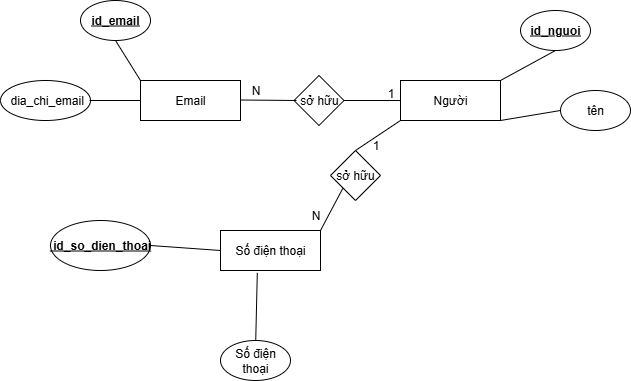

The diagram above was exported from draw.io. Its source (the exported page's mxGraphModel, read from the mxfile embedded in the PNG):
<mxGraphModel dx="1042" dy="527" grid="1" gridSize="10" guides="1" tooltips="1" connect="1" arrows="1" fold="1" page="1" pageScale="1" pageWidth="827" pageHeight="1169" math="0" shadow="0">
  <root>
    <mxCell id="0" />
    <mxCell id="1" parent="0" />
    <mxCell id="wLkLmNnlrCYeV2iraQ7t-1" value="Email" style="rounded=0;whiteSpace=wrap;html=1;" vertex="1" parent="1">
      <mxGeometry x="210" y="160" width="100" height="40" as="geometry" />
    </mxCell>
    <mxCell id="wLkLmNnlrCYeV2iraQ7t-2" value="&lt;b&gt;&lt;u&gt;id_email&lt;/u&gt;&lt;/b&gt;" style="ellipse;whiteSpace=wrap;html=1;" vertex="1" parent="1">
      <mxGeometry x="150" y="80" width="70" height="40" as="geometry" />
    </mxCell>
    <mxCell id="wLkLmNnlrCYeV2iraQ7t-3" value="&amp;nbsp;dia_chi_email" style="ellipse;whiteSpace=wrap;html=1;" vertex="1" parent="1">
      <mxGeometry x="70" y="160" width="90" height="40" as="geometry" />
    </mxCell>
    <mxCell id="wLkLmNnlrCYeV2iraQ7t-6" value="" style="endArrow=none;html=1;rounded=0;exitX=0;exitY=0.5;exitDx=0;exitDy=0;entryX=0.5;entryY=1;entryDx=0;entryDy=0;" edge="1" parent="1" source="wLkLmNnlrCYeV2iraQ7t-1">
      <mxGeometry width="50" height="50" relative="1" as="geometry">
        <mxPoint x="159" y="240" as="sourcePoint" />
        <mxPoint x="159" y="180" as="targetPoint" />
      </mxGeometry>
    </mxCell>
    <mxCell id="wLkLmNnlrCYeV2iraQ7t-7" value="" style="endArrow=none;html=1;rounded=0;exitX=0;exitY=0;exitDx=0;exitDy=0;entryX=0.5;entryY=1;entryDx=0;entryDy=0;" edge="1" parent="1" source="wLkLmNnlrCYeV2iraQ7t-1" target="wLkLmNnlrCYeV2iraQ7t-2">
      <mxGeometry width="50" height="50" relative="1" as="geometry">
        <mxPoint x="160" y="180" as="sourcePoint" />
        <mxPoint x="160" y="120" as="targetPoint" />
      </mxGeometry>
    </mxCell>
    <mxCell id="wLkLmNnlrCYeV2iraQ7t-8" value="Người" style="rounded=0;whiteSpace=wrap;html=1;" vertex="1" parent="1">
      <mxGeometry x="470" y="160" width="100" height="40" as="geometry" />
    </mxCell>
    <mxCell id="wLkLmNnlrCYeV2iraQ7t-9" value="&lt;b&gt;&lt;u&gt;id_nguoi&lt;/u&gt;&lt;/b&gt;" style="ellipse;whiteSpace=wrap;html=1;" vertex="1" parent="1">
      <mxGeometry x="590" y="90" width="70" height="40" as="geometry" />
    </mxCell>
    <mxCell id="wLkLmNnlrCYeV2iraQ7t-10" value="tên" style="ellipse;whiteSpace=wrap;html=1;" vertex="1" parent="1">
      <mxGeometry x="630" y="170" width="70" height="40" as="geometry" />
    </mxCell>
    <mxCell id="wLkLmNnlrCYeV2iraQ7t-11" value="" style="endArrow=none;html=1;rounded=0;exitX=1;exitY=1;exitDx=0;exitDy=0;entryX=0;entryY=0.5;entryDx=0;entryDy=0;" edge="1" parent="1" source="wLkLmNnlrCYeV2iraQ7t-8" target="wLkLmNnlrCYeV2iraQ7t-10">
      <mxGeometry width="50" height="50" relative="1" as="geometry">
        <mxPoint x="539" y="340" as="sourcePoint" />
        <mxPoint x="539" y="280" as="targetPoint" />
      </mxGeometry>
    </mxCell>
    <mxCell id="wLkLmNnlrCYeV2iraQ7t-12" value="" style="endArrow=none;html=1;rounded=0;exitX=1;exitY=0;exitDx=0;exitDy=0;entryX=0.5;entryY=1;entryDx=0;entryDy=0;" edge="1" parent="1" source="wLkLmNnlrCYeV2iraQ7t-8" target="wLkLmNnlrCYeV2iraQ7t-9">
      <mxGeometry width="50" height="50" relative="1" as="geometry">
        <mxPoint x="540" y="280" as="sourcePoint" />
        <mxPoint x="540" y="220" as="targetPoint" />
      </mxGeometry>
    </mxCell>
    <mxCell id="wLkLmNnlrCYeV2iraQ7t-13" value="Số điện thoại" style="rounded=0;whiteSpace=wrap;html=1;" vertex="1" parent="1">
      <mxGeometry x="290" y="310" width="100" height="40" as="geometry" />
    </mxCell>
    <mxCell id="wLkLmNnlrCYeV2iraQ7t-14" value="&lt;b&gt;&lt;u&gt;&amp;nbsp;id_so_dien_thoai&lt;/u&gt;&lt;/b&gt;" style="ellipse;whiteSpace=wrap;html=1;" vertex="1" parent="1">
      <mxGeometry x="120" y="300" width="100" height="50" as="geometry" />
    </mxCell>
    <mxCell id="wLkLmNnlrCYeV2iraQ7t-15" value="Số điện thoại" style="ellipse;whiteSpace=wrap;html=1;" vertex="1" parent="1">
      <mxGeometry x="290" y="420" width="70" height="40" as="geometry" />
    </mxCell>
    <mxCell id="wLkLmNnlrCYeV2iraQ7t-18" value="" style="endArrow=none;html=1;rounded=0;exitX=0.368;exitY=1.06;exitDx=0;exitDy=0;exitPerimeter=0;" edge="1" parent="1" source="wLkLmNnlrCYeV2iraQ7t-13" target="wLkLmNnlrCYeV2iraQ7t-15">
      <mxGeometry width="50" height="50" relative="1" as="geometry">
        <mxPoint x="279" y="540" as="sourcePoint" />
        <mxPoint x="279" y="480" as="targetPoint" />
      </mxGeometry>
    </mxCell>
    <mxCell id="wLkLmNnlrCYeV2iraQ7t-19" value="" style="endArrow=none;html=1;rounded=0;exitX=0;exitY=0.5;exitDx=0;exitDy=0;entryX=1;entryY=0.5;entryDx=0;entryDy=0;" edge="1" parent="1" source="wLkLmNnlrCYeV2iraQ7t-13" target="wLkLmNnlrCYeV2iraQ7t-14">
      <mxGeometry width="50" height="50" relative="1" as="geometry">
        <mxPoint x="280" y="480" as="sourcePoint" />
        <mxPoint x="280" y="420" as="targetPoint" />
      </mxGeometry>
    </mxCell>
    <mxCell id="wLkLmNnlrCYeV2iraQ7t-20" value="sở hữu" style="rhombus;whiteSpace=wrap;html=1;" vertex="1" parent="1">
      <mxGeometry x="400" y="230" width="50" height="50" as="geometry" />
    </mxCell>
    <mxCell id="wLkLmNnlrCYeV2iraQ7t-22" value="" style="endArrow=none;html=1;rounded=0;entryX=0;entryY=1;entryDx=0;entryDy=0;" edge="1" parent="1" target="wLkLmNnlrCYeV2iraQ7t-20">
      <mxGeometry width="50" height="50" relative="1" as="geometry">
        <mxPoint x="390" y="310" as="sourcePoint" />
        <mxPoint x="440" y="260" as="targetPoint" />
      </mxGeometry>
    </mxCell>
    <mxCell id="wLkLmNnlrCYeV2iraQ7t-23" value="" style="endArrow=none;html=1;rounded=0;entryX=0;entryY=1;entryDx=0;entryDy=0;exitX=0.5;exitY=0;exitDx=0;exitDy=0;" edge="1" parent="1" source="wLkLmNnlrCYeV2iraQ7t-20">
      <mxGeometry width="50" height="50" relative="1" as="geometry">
        <mxPoint x="445" y="190" as="sourcePoint" />
        <mxPoint x="470" y="200" as="targetPoint" />
      </mxGeometry>
    </mxCell>
    <mxCell id="wLkLmNnlrCYeV2iraQ7t-24" value="N" style="text;html=1;align=center;verticalAlign=middle;resizable=0;points=[];autosize=1;strokeColor=none;fillColor=none;" vertex="1" parent="1">
      <mxGeometry x="370" y="280" width="30" height="30" as="geometry" />
    </mxCell>
    <mxCell id="wLkLmNnlrCYeV2iraQ7t-30" value="1" style="text;html=1;align=center;verticalAlign=middle;resizable=0;points=[];autosize=1;strokeColor=none;fillColor=none;" vertex="1" parent="1">
      <mxGeometry x="430" y="210" width="30" height="30" as="geometry" />
    </mxCell>
    <mxCell id="wLkLmNnlrCYeV2iraQ7t-31" value="sở hữu" style="rhombus;whiteSpace=wrap;html=1;" vertex="1" parent="1">
      <mxGeometry x="363.5" y="155" width="50" height="50" as="geometry" />
    </mxCell>
    <mxCell id="wLkLmNnlrCYeV2iraQ7t-32" value="" style="endArrow=none;html=1;rounded=0;exitX=1;exitY=0.5;exitDx=0;exitDy=0;" edge="1" parent="1" source="wLkLmNnlrCYeV2iraQ7t-31">
      <mxGeometry width="50" height="50" relative="1" as="geometry">
        <mxPoint x="420" y="230" as="sourcePoint" />
        <mxPoint x="470" y="180" as="targetPoint" />
      </mxGeometry>
    </mxCell>
    <mxCell id="wLkLmNnlrCYeV2iraQ7t-33" value="" style="endArrow=none;html=1;rounded=0;exitX=1;exitY=0.5;exitDx=0;exitDy=0;" edge="1" parent="1">
      <mxGeometry width="50" height="50" relative="1" as="geometry">
        <mxPoint x="310" y="179.5" as="sourcePoint" />
        <mxPoint x="366" y="180" as="targetPoint" />
      </mxGeometry>
    </mxCell>
    <mxCell id="wLkLmNnlrCYeV2iraQ7t-34" value="N" style="text;html=1;align=center;verticalAlign=middle;resizable=0;points=[];autosize=1;strokeColor=none;fillColor=none;" vertex="1" parent="1">
      <mxGeometry x="310" y="155" width="30" height="30" as="geometry" />
    </mxCell>
    <mxCell id="wLkLmNnlrCYeV2iraQ7t-35" value="1" style="text;html=1;align=center;verticalAlign=middle;resizable=0;points=[];autosize=1;strokeColor=none;fillColor=none;" vertex="1" parent="1">
      <mxGeometry x="445" y="158" width="30" height="30" as="geometry" />
    </mxCell>
  </root>
</mxGraphModel>